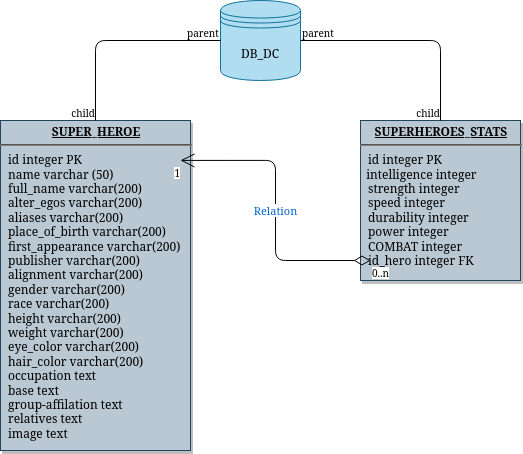

The diagram above was exported from draw.io. Its source (the exported page's mxGraphModel, read from the mxfile embedded in the PNG):
<mxGraphModel dx="748" dy="427" grid="1" gridSize="10" guides="1" tooltips="1" connect="1" arrows="1" fold="1" page="1" pageScale="1" pageWidth="826" pageHeight="1169" background="#ffffff" math="0" shadow="0">
  <root>
    <mxCell id="0" />
    <mxCell id="1" parent="0" />
    <mxCell id="21" value="&lt;p style=&quot;margin: 0px ; margin-top: 4px ; text-align: center ; text-decoration: underline&quot;&gt;&lt;strong&gt;&lt;font&gt;SUPERHEROES_STATS&lt;/font&gt;&lt;br&gt;&lt;/strong&gt;&lt;/p&gt;&lt;hr&gt;&lt;p style=&quot;margin: 0px ; margin-left: 8px&quot;&gt;id integer PK&lt;br&gt;&lt;/p&gt;&amp;nbsp; intelligence integer&lt;br&gt;&lt;p style=&quot;margin: 0px ; margin-left: 8px&quot;&gt;strength integer&lt;br&gt;&lt;/p&gt;&lt;p style=&quot;margin: 0px ; margin-left: 8px&quot;&gt;speed integer&lt;br&gt;&lt;/p&gt;&lt;p style=&quot;margin: 0px ; margin-left: 8px&quot;&gt;durability integer&lt;br&gt;&lt;/p&gt;&lt;p style=&quot;margin: 0px ; margin-left: 8px&quot;&gt;power integer&lt;br&gt;&lt;/p&gt;&lt;p style=&quot;margin: 0px ; margin-left: 8px&quot;&gt;COMBAT integer&lt;/p&gt;&lt;p style=&quot;margin: 0px ; margin-left: 8px&quot;&gt;id_hero integer FK&lt;br&gt;&lt;/p&gt;" style="verticalAlign=top;align=left;overflow=fill;fontSize=12;fontFamily=Helvetica;html=1;strokeColor=#23445d;shadow=1;fillColor=#bac8d3;" parent="1" vertex="1">
      <mxGeometry x="430" y="200" width="160" height="160" as="geometry" />
    </mxCell>
    <mxCell id="25" value="&lt;p style=&quot;margin: 0px ; margin-top: 4px ; text-align: center ; text-decoration: underline&quot;&gt;&lt;font&gt;&lt;strong&gt;&lt;font&gt;SUPER_HEROE&lt;/font&gt;&lt;br&gt;&lt;/strong&gt;&lt;/font&gt;&lt;/p&gt;&lt;hr&gt;&lt;p style=&quot;margin: 0px ; margin-left: 8px&quot;&gt;id integer PK&lt;br&gt;&lt;/p&gt;&lt;p style=&quot;margin: 0px ; margin-left: 8px&quot;&gt;name varchar (50)&lt;br&gt;&lt;/p&gt;&lt;p style=&quot;margin: 0px ; margin-left: 8px&quot;&gt;full_name varchar(200)&lt;br&gt;&lt;/p&gt;&lt;p style=&quot;margin: 0px ; margin-left: 8px&quot;&gt;alter_egos varchar(200)&lt;br&gt;&lt;/p&gt;&lt;p style=&quot;margin: 0px ; margin-left: 8px&quot;&gt;aliases varchar(200)&lt;br&gt;&lt;/p&gt;&lt;p style=&quot;margin: 0px ; margin-left: 8px&quot;&gt;place_of_birth varchar(200)&lt;br&gt;&lt;/p&gt;&lt;p style=&quot;margin: 0px ; margin-left: 8px&quot;&gt;first_appearance varchar(200)&lt;br&gt;&lt;/p&gt;&lt;p style=&quot;margin: 0px ; margin-left: 8px&quot;&gt;publisher varchar(200)&lt;br&gt;&lt;/p&gt;&lt;p style=&quot;margin: 0px ; margin-left: 8px&quot;&gt;alignment varchar(200)&lt;br&gt;&lt;/p&gt;&lt;p style=&quot;margin: 0px ; margin-left: 8px&quot;&gt;gender varchar(200)&lt;br&gt;&lt;/p&gt;&lt;p style=&quot;margin: 0px ; margin-left: 8px&quot;&gt;race varchar(200)&lt;br&gt;&lt;/p&gt;&lt;p style=&quot;margin: 0px ; margin-left: 8px&quot;&gt;height varchar(200)&lt;br&gt;&lt;/p&gt;&lt;p style=&quot;margin: 0px ; margin-left: 8px&quot;&gt;weight varchar(200)&lt;br&gt;&lt;/p&gt;&lt;p style=&quot;margin: 0px ; margin-left: 8px&quot;&gt;eye_color varchar(200)&lt;br&gt;&lt;/p&gt;&lt;p style=&quot;margin: 0px ; margin-left: 8px&quot;&gt;hair_color varchar(200)&lt;br&gt;&lt;/p&gt;&lt;p style=&quot;margin: 0px ; margin-left: 8px&quot;&gt;occupation text&lt;br&gt;&lt;/p&gt;&lt;p style=&quot;margin: 0px ; margin-left: 8px&quot;&gt;base text&lt;br&gt;&lt;/p&gt;&lt;p style=&quot;margin: 0px ; margin-left: 8px&quot;&gt;group-affilation text&lt;br&gt;&lt;/p&gt;&lt;p style=&quot;margin: 0px ; margin-left: 8px&quot;&gt;relatives text&lt;br&gt;&lt;/p&gt;&lt;p style=&quot;margin: 0px ; margin-left: 8px&quot;&gt;image text&lt;br&gt;&lt;/p&gt;" style="verticalAlign=top;align=left;overflow=fill;fontSize=12;fontFamily=Helvetica;html=1;strokeColor=#23445d;shadow=1;fillColor=#bac8d3;" parent="1" vertex="1">
      <mxGeometry x="70" y="200" width="190" height="330" as="geometry" />
    </mxCell>
    <mxCell id="54" value="" style="endArrow=open;endSize=12;startArrow=diamondThin;startSize=14;startFill=0;edgeStyle=orthogonalEdgeStyle;exitX=0;exitY=0.25;rounded=0" parent="1" source="26" edge="1">
      <mxGeometry x="1209.36" y="170" as="geometry">
        <mxPoint x="1209.36" y="170" as="sourcePoint" />
        <mxPoint x="960" y="610" as="targetPoint" />
      </mxGeometry>
    </mxCell>
    <mxCell id="55" value="0..n" style="resizable=0;align=left;verticalAlign=top;labelBackgroundColor=#ffffff;fontSize=10;strokeColor=#003366;shadow=1;fillColor=#D4E1F5;fontColor=#003366" parent="54" connectable="0" vertex="1">
      <mxGeometry x="-1" relative="1" as="geometry">
        <mxPoint x="-30" y="7.499999999999728" as="offset" />
      </mxGeometry>
    </mxCell>
    <mxCell id="56" value="1" style="resizable=0;align=right;verticalAlign=top;labelBackgroundColor=#ffffff;fontSize=10;strokeColor=#003366;shadow=1;fillColor=#D4E1F5;fontColor=#003366" parent="54" connectable="0" vertex="1">
      <mxGeometry x="1" relative="1" as="geometry">
        <mxPoint x="20" as="offset" />
      </mxGeometry>
    </mxCell>
    <mxCell id="57" value="" style="endArrow=open;endSize=12;startArrow=diamondThin;startSize=14;startFill=0;edgeStyle=orthogonalEdgeStyle" parent="1" target="26" edge="1">
      <mxGeometry x="1269.36" y="180" as="geometry">
        <mxPoint x="1250" y="620" as="sourcePoint" />
        <mxPoint x="1429.36" y="180" as="targetPoint" />
      </mxGeometry>
    </mxCell>
    <mxCell id="58" value="0..n" style="resizable=0;align=left;verticalAlign=top;labelBackgroundColor=#ffffff;fontSize=10;strokeColor=#003366;shadow=1;fillColor=#D4E1F5;fontColor=#003366" parent="57" connectable="0" vertex="1">
      <mxGeometry x="-1" relative="1" as="geometry">
        <mxPoint x="10" as="offset" />
      </mxGeometry>
    </mxCell>
    <mxCell id="59" value="1" style="resizable=0;align=right;verticalAlign=top;labelBackgroundColor=#ffffff;fontSize=10;strokeColor=#003366;shadow=1;fillColor=#D4E1F5;fontColor=#003366" parent="57" connectable="0" vertex="1">
      <mxGeometry x="1" relative="1" as="geometry">
        <mxPoint x="20" y="-20" as="offset" />
      </mxGeometry>
    </mxCell>
    <mxCell id="78" value="" style="endArrow=open;endSize=12;startArrow=diamondThin;startSize=14;startFill=0;edgeStyle=orthogonalEdgeStyle" parent="1" target="30" edge="1">
      <mxGeometry x="1309.36" y="540" as="geometry">
        <mxPoint x="1330" y="520" as="sourcePoint" />
        <mxPoint x="1469.36" y="540" as="targetPoint" />
      </mxGeometry>
    </mxCell>
    <mxCell id="79" value="0..n" style="resizable=0;align=left;verticalAlign=top;labelBackgroundColor=#ffffff;fontSize=10;strokeColor=#003366;shadow=1;fillColor=#D4E1F5;fontColor=#003366" parent="78" connectable="0" vertex="1">
      <mxGeometry x="-1" relative="1" as="geometry">
        <mxPoint x="10" as="offset" />
      </mxGeometry>
    </mxCell>
    <mxCell id="80" value="1" style="resizable=0;align=right;verticalAlign=top;labelBackgroundColor=#ffffff;fontSize=10;strokeColor=#003366;shadow=1;fillColor=#D4E1F5;fontColor=#003366" parent="78" connectable="0" vertex="1">
      <mxGeometry x="1" relative="1" as="geometry">
        <mxPoint x="-10" as="offset" />
      </mxGeometry>
    </mxCell>
    <mxCell id="84" value="" style="endArrow=open;endSize=12;startArrow=diamondThin;startSize=14;startFill=0;edgeStyle=orthogonalEdgeStyle" parent="1" source="27" edge="1">
      <mxGeometry x="1389.36" y="130" as="geometry">
        <mxPoint x="1389.36" y="130" as="sourcePoint" />
        <mxPoint x="1040" y="520" as="targetPoint" />
      </mxGeometry>
    </mxCell>
    <mxCell id="85" value="0..n" style="resizable=0;align=left;verticalAlign=top;labelBackgroundColor=#ffffff;fontSize=10;strokeColor=#003366;shadow=1;fillColor=#D4E1F5;fontColor=#003366" parent="84" connectable="0" vertex="1">
      <mxGeometry x="-1" relative="1" as="geometry">
        <mxPoint x="-30" as="offset" />
      </mxGeometry>
    </mxCell>
    <mxCell id="86" value="1" style="resizable=0;align=right;verticalAlign=top;labelBackgroundColor=#ffffff;fontSize=10;strokeColor=#003366;shadow=1;fillColor=#D4E1F5;fontColor=#003366" parent="84" connectable="0" vertex="1">
      <mxGeometry x="1" relative="1" as="geometry">
        <mxPoint x="20" y="2.7284841053187846e-13" as="offset" />
      </mxGeometry>
    </mxCell>
    <mxCell id="99" value="" style="endArrow=open;endSize=12;startArrow=diamondThin;startSize=14;startFill=0;edgeStyle=orthogonalEdgeStyle" parent="1" source="29" edge="1">
      <mxGeometry x="369.35999999999996" y="360" as="geometry">
        <mxPoint x="369.35999999999996" y="360" as="sourcePoint" />
        <mxPoint x="470.0000000000002" y="631.9600000000007" as="targetPoint" />
        <Array as="points" />
      </mxGeometry>
    </mxCell>
    <mxCell id="100" value="0..n" style="resizable=0;align=left;verticalAlign=top;labelBackgroundColor=#ffffff;fontSize=10;strokeColor=#003366;shadow=1;fillColor=#D4E1F5;fontColor=#003366" parent="99" connectable="0" vertex="1">
      <mxGeometry x="-1" relative="1" as="geometry">
        <mxPoint x="-31.08000000000042" as="offset" />
      </mxGeometry>
    </mxCell>
    <mxCell id="101" value="1" style="resizable=0;align=right;verticalAlign=top;labelBackgroundColor=#ffffff;fontSize=10;strokeColor=#003366;shadow=1;fillColor=#D4E1F5;fontColor=#003366" parent="99" connectable="0" vertex="1">
      <mxGeometry x="1" relative="1" as="geometry">
        <mxPoint x="19.99999999999981" y="1.8947806286936006e-13" as="offset" />
      </mxGeometry>
    </mxCell>
    <mxCell id="107" value="" style="endArrow=none;edgeStyle=orthogonalEdgeStyle;" parent="1" target="34" edge="1">
      <mxGeometry x="190" y="950" as="geometry">
        <mxPoint x="290" y="971.1600000000003" as="sourcePoint" />
        <mxPoint x="350" y="950" as="targetPoint" />
      </mxGeometry>
    </mxCell>
    <mxCell id="108" value="parent" style="resizable=0;align=left;verticalAlign=bottom;labelBackgroundColor=#ffffff;fontSize=10;strokeColor=#003366;shadow=1;fillColor=#D4E1F5;fontColor=#003366" parent="107" connectable="0" vertex="1">
      <mxGeometry x="-1" relative="1" as="geometry">
        <mxPoint x="10" y="-10" as="offset" />
      </mxGeometry>
    </mxCell>
    <mxCell id="109" value="child" style="resizable=0;align=right;verticalAlign=bottom;labelBackgroundColor=#ffffff;fontSize=10;strokeColor=#003366;shadow=1;fillColor=#D4E1F5;fontColor=#003366" parent="107" connectable="0" vertex="1">
      <mxGeometry x="1" relative="1" as="geometry">
        <mxPoint x="-10" y="23.83999999999977" as="offset" />
      </mxGeometry>
    </mxCell>
    <mxCell id="ygKBdzqkHCHmEO7JpC7q-115" value="DB_DC" style="shape=datastore;whiteSpace=wrap;html=1;strokeColor=#10739e;fillColor=#b1ddf0;" vertex="1" parent="1">
      <mxGeometry x="290" y="80" width="80" height="80" as="geometry" />
    </mxCell>
    <mxCell id="ygKBdzqkHCHmEO7JpC7q-116" value="" style="endArrow=none;html=1;edgeStyle=orthogonalEdgeStyle;fontColor=#0066CC;entryX=0.5;entryY=0;entryDx=0;entryDy=0;" edge="1" parent="1" source="ygKBdzqkHCHmEO7JpC7q-115" target="21">
      <mxGeometry relative="1" as="geometry">
        <mxPoint x="370" y="80" as="sourcePoint" />
        <mxPoint x="530" y="80" as="targetPoint" />
      </mxGeometry>
    </mxCell>
    <mxCell id="ygKBdzqkHCHmEO7JpC7q-117" value="parent" style="resizable=0;html=1;align=left;verticalAlign=bottom;labelBackgroundColor=#ffffff;fontSize=10;" connectable="0" vertex="1" parent="ygKBdzqkHCHmEO7JpC7q-116">
      <mxGeometry x="-1" relative="1" as="geometry" />
    </mxCell>
    <mxCell id="ygKBdzqkHCHmEO7JpC7q-118" value="child" style="resizable=0;html=1;align=right;verticalAlign=bottom;labelBackgroundColor=#ffffff;fontSize=10;" connectable="0" vertex="1" parent="ygKBdzqkHCHmEO7JpC7q-116">
      <mxGeometry x="1" relative="1" as="geometry" />
    </mxCell>
    <mxCell id="ygKBdzqkHCHmEO7JpC7q-119" value="" style="endArrow=none;html=1;edgeStyle=orthogonalEdgeStyle;fontColor=#0066CC;entryX=0.5;entryY=0;entryDx=0;entryDy=0;" edge="1" parent="1" source="ygKBdzqkHCHmEO7JpC7q-115" target="25">
      <mxGeometry relative="1" as="geometry">
        <mxPoint x="170" y="90" as="sourcePoint" />
        <mxPoint x="180" y="80" as="targetPoint" />
      </mxGeometry>
    </mxCell>
    <mxCell id="ygKBdzqkHCHmEO7JpC7q-120" value="parent" style="resizable=0;html=1;align=left;verticalAlign=bottom;labelBackgroundColor=#ffffff;fontSize=10;" connectable="0" vertex="1" parent="ygKBdzqkHCHmEO7JpC7q-119">
      <mxGeometry x="-1" relative="1" as="geometry">
        <mxPoint x="-35" as="offset" />
      </mxGeometry>
    </mxCell>
    <mxCell id="ygKBdzqkHCHmEO7JpC7q-121" value="child" style="resizable=0;html=1;align=right;verticalAlign=bottom;labelBackgroundColor=#ffffff;fontSize=10;" connectable="0" vertex="1" parent="ygKBdzqkHCHmEO7JpC7q-119">
      <mxGeometry x="1" relative="1" as="geometry" />
    </mxCell>
    <mxCell id="ygKBdzqkHCHmEO7JpC7q-122" value="Relation" style="endArrow=open;html=1;endSize=12;startArrow=diamondThin;startSize=14;startFill=0;edgeStyle=orthogonalEdgeStyle;fontColor=#0066CC;exitX=0.063;exitY=0.875;exitDx=0;exitDy=0;exitPerimeter=0;entryX=0.947;entryY=0.121;entryDx=0;entryDy=0;entryPerimeter=0;" edge="1" parent="1" source="21" target="25">
      <mxGeometry relative="1" as="geometry">
        <mxPoint x="340" y="300" as="sourcePoint" />
        <mxPoint x="270" y="230" as="targetPoint" />
      </mxGeometry>
    </mxCell>
    <mxCell id="ygKBdzqkHCHmEO7JpC7q-123" value="0..n" style="resizable=0;html=1;align=left;verticalAlign=top;labelBackgroundColor=#ffffff;fontSize=10;" connectable="0" vertex="1" parent="ygKBdzqkHCHmEO7JpC7q-122">
      <mxGeometry x="-1" relative="1" as="geometry" />
    </mxCell>
    <mxCell id="ygKBdzqkHCHmEO7JpC7q-124" value="1" style="resizable=0;html=1;align=right;verticalAlign=top;labelBackgroundColor=#ffffff;fontSize=10;" connectable="0" vertex="1" parent="ygKBdzqkHCHmEO7JpC7q-122">
      <mxGeometry x="1" relative="1" as="geometry" />
    </mxCell>
  </root>
</mxGraphModel>